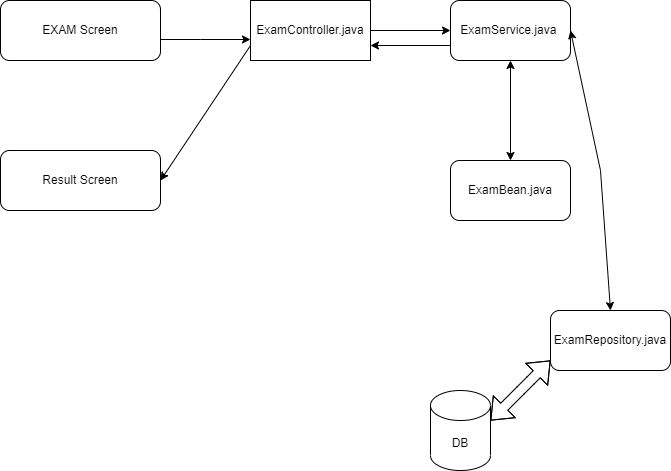

The diagram above was exported from draw.io. Its source (the exported page's mxGraphModel, read from the mxfile embedded in the PNG):
<mxGraphModel dx="1718" dy="470" grid="1" gridSize="10" guides="1" tooltips="1" connect="1" arrows="1" fold="1" page="1" pageScale="1" pageWidth="850" pageHeight="1100" math="0" shadow="0">
  <root>
    <mxCell id="0" />
    <mxCell id="1" parent="0" />
    <mxCell id="ZuizOF9XXiUQ-q9JhJa3-1" value="EXAM Screen" style="rounded=1;whiteSpace=wrap;html=1;" vertex="1" parent="1">
      <mxGeometry x="-810" y="40" width="160" height="60" as="geometry" />
    </mxCell>
    <mxCell id="ZuizOF9XXiUQ-q9JhJa3-2" value="" style="endArrow=classic;html=1;rounded=0;exitX=1;exitY=0.5;exitDx=0;exitDy=0;" edge="1" parent="1">
      <mxGeometry width="50" height="50" relative="1" as="geometry">
        <mxPoint x="-650" y="79" as="sourcePoint" />
        <mxPoint x="-560" y="79" as="targetPoint" />
        <Array as="points">
          <mxPoint x="-610" y="79" />
        </Array>
      </mxGeometry>
    </mxCell>
    <mxCell id="ZuizOF9XXiUQ-q9JhJa3-3" value="ExamController.java" style="rounded=0;whiteSpace=wrap;html=1;" vertex="1" parent="1">
      <mxGeometry x="-560" y="40" width="120" height="60" as="geometry" />
    </mxCell>
    <mxCell id="ZuizOF9XXiUQ-q9JhJa3-4" value="" style="endArrow=classic;html=1;rounded=0;exitX=1;exitY=0.5;exitDx=0;exitDy=0;" edge="1" parent="1" source="ZuizOF9XXiUQ-q9JhJa3-3">
      <mxGeometry width="50" height="50" relative="1" as="geometry">
        <mxPoint x="-540" y="300" as="sourcePoint" />
        <mxPoint x="-360" y="70" as="targetPoint" />
        <Array as="points" />
      </mxGeometry>
    </mxCell>
    <mxCell id="ZuizOF9XXiUQ-q9JhJa3-5" value="ExamService.java&amp;nbsp;" style="rounded=1;whiteSpace=wrap;html=1;" vertex="1" parent="1">
      <mxGeometry x="-360" y="40" width="120" height="60" as="geometry" />
    </mxCell>
    <mxCell id="ZuizOF9XXiUQ-q9JhJa3-6" value="" style="endArrow=classic;startArrow=classic;html=1;rounded=0;entryX=0.5;entryY=1;entryDx=0;entryDy=0;" edge="1" parent="1" target="ZuizOF9XXiUQ-q9JhJa3-5">
      <mxGeometry width="50" height="50" relative="1" as="geometry">
        <mxPoint x="-300" y="200" as="sourcePoint" />
        <mxPoint x="-462" y="221" as="targetPoint" />
        <Array as="points" />
      </mxGeometry>
    </mxCell>
    <mxCell id="ZuizOF9XXiUQ-q9JhJa3-7" value="ExamBean.java" style="rounded=1;whiteSpace=wrap;html=1;" vertex="1" parent="1">
      <mxGeometry x="-360" y="200" width="120" height="60" as="geometry" />
    </mxCell>
    <mxCell id="ZuizOF9XXiUQ-q9JhJa3-9" value="" style="endArrow=classic;startArrow=classic;html=1;rounded=0;exitX=1;exitY=0.5;exitDx=0;exitDy=0;" edge="1" parent="1" source="ZuizOF9XXiUQ-q9JhJa3-5">
      <mxGeometry width="50" height="50" relative="1" as="geometry">
        <mxPoint x="-250" y="80" as="sourcePoint" />
        <mxPoint x="-200" y="350" as="targetPoint" />
        <Array as="points">
          <mxPoint x="-210" y="210" />
        </Array>
      </mxGeometry>
    </mxCell>
    <mxCell id="ZuizOF9XXiUQ-q9JhJa3-10" value="ExamRepository.java" style="rounded=1;whiteSpace=wrap;html=1;" vertex="1" parent="1">
      <mxGeometry x="-260" y="350" width="120" height="60" as="geometry" />
    </mxCell>
    <mxCell id="ZuizOF9XXiUQ-q9JhJa3-12" value="DB" style="shape=cylinder3;whiteSpace=wrap;html=1;boundedLbl=1;backgroundOutline=1;size=15;" vertex="1" parent="1">
      <mxGeometry x="-380" y="430" width="60" height="80" as="geometry" />
    </mxCell>
    <mxCell id="ZuizOF9XXiUQ-q9JhJa3-13" value="" style="shape=flexArrow;endArrow=classic;startArrow=classic;html=1;rounded=0;" edge="1" parent="1">
      <mxGeometry width="100" height="100" relative="1" as="geometry">
        <mxPoint x="-320" y="460" as="sourcePoint" />
        <mxPoint x="-260" y="400" as="targetPoint" />
        <Array as="points">
          <mxPoint x="-290" y="430" />
          <mxPoint x="-280" y="420" />
        </Array>
      </mxGeometry>
    </mxCell>
    <mxCell id="ZuizOF9XXiUQ-q9JhJa3-14" value="Result Screen" style="rounded=1;whiteSpace=wrap;html=1;" vertex="1" parent="1">
      <mxGeometry x="-810" y="190" width="160" height="60" as="geometry" />
    </mxCell>
    <mxCell id="ZuizOF9XXiUQ-q9JhJa3-15" value="" style="endArrow=classic;html=1;rounded=0;entryX=1;entryY=0.5;entryDx=0;entryDy=0;exitX=0;exitY=0.75;exitDx=0;exitDy=0;" edge="1" parent="1" source="ZuizOF9XXiUQ-q9JhJa3-3" target="ZuizOF9XXiUQ-q9JhJa3-14">
      <mxGeometry width="50" height="50" relative="1" as="geometry">
        <mxPoint x="-540" y="300" as="sourcePoint" />
        <mxPoint x="-490" y="250" as="targetPoint" />
      </mxGeometry>
    </mxCell>
    <mxCell id="ZuizOF9XXiUQ-q9JhJa3-16" value="" style="endArrow=classic;html=1;rounded=0;entryX=1;entryY=0.75;entryDx=0;entryDy=0;exitX=0;exitY=0.75;exitDx=0;exitDy=0;" edge="1" parent="1" source="ZuizOF9XXiUQ-q9JhJa3-5" target="ZuizOF9XXiUQ-q9JhJa3-3">
      <mxGeometry width="50" height="50" relative="1" as="geometry">
        <mxPoint x="-540" y="300" as="sourcePoint" />
        <mxPoint x="-490" y="250" as="targetPoint" />
      </mxGeometry>
    </mxCell>
  </root>
</mxGraphModel>